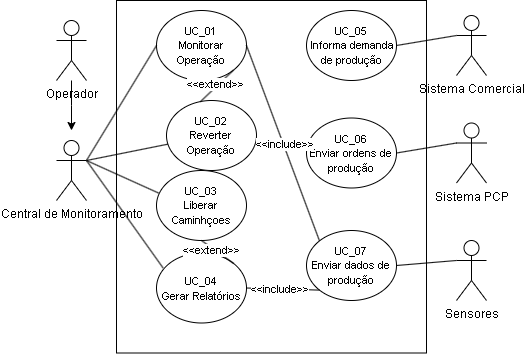

The diagram above was exported from draw.io. Its source (the exported page's mxGraphModel, read from the mxfile embedded in the PNG):
<mxGraphModel dx="983" dy="586" grid="1" gridSize="10" guides="1" tooltips="1" connect="1" arrows="1" fold="1" page="1" pageScale="1" pageWidth="850" pageHeight="1100" background="#FFFFFF" math="0" shadow="0">
  <root>
    <mxCell id="0" />
    <mxCell id="1" parent="0" />
    <mxCell id="pTa_Nke1NxvxBx95C86a-2" value="" style="rounded=0;whiteSpace=wrap;html=1;rotation=90;" vertex="1" parent="1">
      <mxGeometry x="218.75" y="91.25" width="352.5" height="310" as="geometry" />
    </mxCell>
    <mxCell id="pTa_Nke1NxvxBx95C86a-35" style="edgeStyle=orthogonalEdgeStyle;rounded=1;orthogonalLoop=1;jettySize=auto;html=1;entryX=1;entryY=0.5;entryDx=0;entryDy=0;strokeColor=none;curved=0;" edge="1" parent="1" source="pTa_Nke1NxvxBx95C86a-3" target="pTa_Nke1NxvxBx95C86a-19">
      <mxGeometry relative="1" as="geometry" />
    </mxCell>
    <mxCell id="pTa_Nke1NxvxBx95C86a-3" value="Sistema Comercial" style="shape=umlActor;verticalLabelPosition=bottom;verticalAlign=top;html=1;outlineConnect=0;fillColor=#FFFFFF;" vertex="1" parent="1">
      <mxGeometry x="580" y="85" width="30" height="60" as="geometry" />
    </mxCell>
    <mxCell id="pTa_Nke1NxvxBx95C86a-4" value="Sistema PCP" style="shape=umlActor;verticalLabelPosition=bottom;verticalAlign=top;html=1;outlineConnect=0;fillColor=#FFFFFF;" vertex="1" parent="1">
      <mxGeometry x="580" y="192.5" width="30" height="60" as="geometry" />
    </mxCell>
    <mxCell id="pTa_Nke1NxvxBx95C86a-5" value="Central de Monitoramento&lt;div&gt;&lt;br&gt;&lt;/div&gt;" style="shape=umlActor;verticalLabelPosition=bottom;verticalAlign=top;html=1;outlineConnect=0;fillColor=#FFFFFF;" vertex="1" parent="1">
      <mxGeometry x="180" y="210" width="30" height="60" as="geometry" />
    </mxCell>
    <mxCell id="pTa_Nke1NxvxBx95C86a-7" value="Sensores" style="shape=umlActor;verticalLabelPosition=bottom;verticalAlign=top;html=1;outlineConnect=0;fillColor=#FFFFFF;" vertex="1" parent="1">
      <mxGeometry x="580" y="310" width="30" height="60" as="geometry" />
    </mxCell>
    <mxCell id="pTa_Nke1NxvxBx95C86a-17" value="&lt;font style=&quot;font-size: 11px;&quot;&gt;UC_01&lt;/font&gt;&lt;div&gt;&lt;span style=&quot;font-size: 11px;&quot;&gt;Monitorar Operação&lt;/span&gt;&lt;/div&gt;" style="ellipse;whiteSpace=wrap;html=1;" vertex="1" parent="1">
      <mxGeometry x="280" y="80" width="90" height="70" as="geometry" />
    </mxCell>
    <mxCell id="pTa_Nke1NxvxBx95C86a-18" value="&lt;font style=&quot;font-size: 11px;&quot;&gt;UC_03&lt;/font&gt;&lt;div&gt;&lt;span style=&quot;font-size: 11px;&quot;&gt;Liberar Caminhçoes&lt;/span&gt;&lt;/div&gt;" style="ellipse;whiteSpace=wrap;html=1;" vertex="1" parent="1">
      <mxGeometry x="280" y="240" width="90" height="70" as="geometry" />
    </mxCell>
    <mxCell id="pTa_Nke1NxvxBx95C86a-19" value="&lt;font style=&quot;font-size: 11px;&quot;&gt;UC_05&lt;/font&gt;&lt;div&gt;&lt;font style=&quot;font-size: 11px;&quot;&gt;&amp;nbsp;Informa demanda de produção&lt;/font&gt;&lt;/div&gt;" style="ellipse;whiteSpace=wrap;html=1;" vertex="1" parent="1">
      <mxGeometry x="430" y="80" width="90" height="70" as="geometry" />
    </mxCell>
    <mxCell id="pTa_Nke1NxvxBx95C86a-20" value="&lt;font style=&quot;font-size: 11px;&quot;&gt;UC_06&lt;/font&gt;&lt;div&gt;&lt;font style=&quot;font-size: 11px;&quot;&gt;Enviar ordens de produção&lt;/font&gt;&lt;/div&gt;" style="ellipse;whiteSpace=wrap;html=1;" vertex="1" parent="1">
      <mxGeometry x="430" y="187.5" width="90" height="70" as="geometry" />
    </mxCell>
    <mxCell id="pTa_Nke1NxvxBx95C86a-21" value="&lt;font style=&quot;font-size: 11px;&quot;&gt;UC_04&lt;/font&gt;&lt;div&gt;&lt;span style=&quot;font-size: 11px;&quot;&gt;Gerar Relatórios&lt;/span&gt;&lt;/div&gt;" style="ellipse;whiteSpace=wrap;html=1;" vertex="1" parent="1">
      <mxGeometry x="280" y="322.5" width="90" height="70" as="geometry" />
    </mxCell>
    <mxCell id="pTa_Nke1NxvxBx95C86a-22" value="&lt;font style=&quot;font-size: 11px;&quot;&gt;UC_02&lt;/font&gt;&lt;div&gt;&lt;span style=&quot;font-size: 11px;&quot;&gt;Reverter Operação&lt;/span&gt;&lt;/div&gt;" style="ellipse;whiteSpace=wrap;html=1;" vertex="1" parent="1">
      <mxGeometry x="290" y="170" width="90" height="70" as="geometry" />
    </mxCell>
    <mxCell id="pTa_Nke1NxvxBx95C86a-25" value="&lt;div&gt;&lt;font style=&quot;font-size: 11px;&quot;&gt;UC_07&lt;/font&gt;&lt;/div&gt;&lt;font style=&quot;font-size: 11px;&quot;&gt;Enviar dados de produção&lt;/font&gt;" style="ellipse;whiteSpace=wrap;html=1;" vertex="1" parent="1">
      <mxGeometry x="430" y="300" width="90" height="70" as="geometry" />
    </mxCell>
    <mxCell id="pTa_Nke1NxvxBx95C86a-31" value="" style="endArrow=none;html=1;rounded=0;exitX=1;exitY=0.3333333333333333;exitDx=0;exitDy=0;exitPerimeter=0;entryX=0;entryY=0.5;entryDx=0;entryDy=0;" edge="1" parent="1" source="pTa_Nke1NxvxBx95C86a-5" target="pTa_Nke1NxvxBx95C86a-17">
      <mxGeometry width="50" height="50" relative="1" as="geometry">
        <mxPoint x="370" y="240" as="sourcePoint" />
        <mxPoint x="420" y="190" as="targetPoint" />
      </mxGeometry>
    </mxCell>
    <mxCell id="pTa_Nke1NxvxBx95C86a-32" value="" style="endArrow=none;html=1;rounded=0;" edge="1" parent="1" target="pTa_Nke1NxvxBx95C86a-22">
      <mxGeometry width="50" height="50" relative="1" as="geometry">
        <mxPoint x="210" y="230" as="sourcePoint" />
        <mxPoint x="290" y="125" as="targetPoint" />
      </mxGeometry>
    </mxCell>
    <mxCell id="pTa_Nke1NxvxBx95C86a-33" value="" style="endArrow=none;html=1;rounded=0;exitX=1;exitY=0.3333333333333333;exitDx=0;exitDy=0;exitPerimeter=0;entryX=0.023;entryY=0.322;entryDx=0;entryDy=0;entryPerimeter=0;" edge="1" parent="1" source="pTa_Nke1NxvxBx95C86a-5" target="pTa_Nke1NxvxBx95C86a-18">
      <mxGeometry width="50" height="50" relative="1" as="geometry">
        <mxPoint x="215" y="230" as="sourcePoint" />
        <mxPoint x="300" y="135" as="targetPoint" />
      </mxGeometry>
    </mxCell>
    <mxCell id="pTa_Nke1NxvxBx95C86a-34" value="" style="endArrow=none;html=1;rounded=0;entryX=0.072;entryY=0.212;entryDx=0;entryDy=0;entryPerimeter=0;" edge="1" parent="1" target="pTa_Nke1NxvxBx95C86a-21">
      <mxGeometry width="50" height="50" relative="1" as="geometry">
        <mxPoint x="210" y="230" as="sourcePoint" />
        <mxPoint x="310" y="145" as="targetPoint" />
      </mxGeometry>
    </mxCell>
    <mxCell id="pTa_Nke1NxvxBx95C86a-36" value="" style="endArrow=none;html=1;rounded=0;entryX=0;entryY=0.3333333333333333;entryDx=0;entryDy=0;entryPerimeter=0;exitX=1;exitY=0.5;exitDx=0;exitDy=0;" edge="1" parent="1" source="pTa_Nke1NxvxBx95C86a-19" target="pTa_Nke1NxvxBx95C86a-3">
      <mxGeometry width="50" height="50" relative="1" as="geometry">
        <mxPoint x="450" y="300" as="sourcePoint" />
        <mxPoint x="500" y="250" as="targetPoint" />
      </mxGeometry>
    </mxCell>
    <mxCell id="pTa_Nke1NxvxBx95C86a-44" style="edgeStyle=orthogonalEdgeStyle;rounded=0;orthogonalLoop=1;jettySize=auto;html=1;" edge="1" parent="1" source="pTa_Nke1NxvxBx95C86a-42">
      <mxGeometry relative="1" as="geometry">
        <mxPoint x="195" y="200" as="targetPoint" />
      </mxGeometry>
    </mxCell>
    <mxCell id="pTa_Nke1NxvxBx95C86a-42" value="Operador" style="shape=umlActor;verticalLabelPosition=bottom;verticalAlign=top;html=1;outlineConnect=0;fillColor=#FFFFFF;" vertex="1" parent="1">
      <mxGeometry x="180" y="90" width="30" height="60" as="geometry" />
    </mxCell>
    <mxCell id="pTa_Nke1NxvxBx95C86a-46" value="" style="endArrow=none;html=1;rounded=0;exitX=0;exitY=0.3333333333333333;exitDx=0;exitDy=0;exitPerimeter=0;entryX=1;entryY=0.5;entryDx=0;entryDy=0;" edge="1" parent="1" source="pTa_Nke1NxvxBx95C86a-4" target="pTa_Nke1NxvxBx95C86a-20">
      <mxGeometry width="50" height="50" relative="1" as="geometry">
        <mxPoint x="450" y="300" as="sourcePoint" />
        <mxPoint x="500" y="250" as="targetPoint" />
      </mxGeometry>
    </mxCell>
    <mxCell id="pTa_Nke1NxvxBx95C86a-47" value="" style="endArrow=none;html=1;rounded=0;entryX=0;entryY=0.3333333333333333;entryDx=0;entryDy=0;entryPerimeter=0;exitX=1;exitY=0.5;exitDx=0;exitDy=0;" edge="1" parent="1" source="pTa_Nke1NxvxBx95C86a-25" target="pTa_Nke1NxvxBx95C86a-7">
      <mxGeometry width="50" height="50" relative="1" as="geometry">
        <mxPoint x="450" y="300" as="sourcePoint" />
        <mxPoint x="500" y="250" as="targetPoint" />
      </mxGeometry>
    </mxCell>
    <mxCell id="pTa_Nke1NxvxBx95C86a-48" value="" style="endArrow=none;html=1;rounded=0;entryX=1;entryY=1;entryDx=0;entryDy=0;exitX=0.376;exitY=0.018;exitDx=0;exitDy=0;exitPerimeter=0;" edge="1" parent="1" source="pTa_Nke1NxvxBx95C86a-22" target="pTa_Nke1NxvxBx95C86a-17">
      <mxGeometry width="50" height="50" relative="1" as="geometry">
        <mxPoint x="450" y="300" as="sourcePoint" />
        <mxPoint x="500" y="250" as="targetPoint" />
      </mxGeometry>
    </mxCell>
    <mxCell id="pTa_Nke1NxvxBx95C86a-49" value="&amp;lt;&amp;lt;extend&amp;gt;&amp;gt;" style="edgeLabel;html=1;align=center;verticalAlign=middle;resizable=0;points=[];" vertex="1" connectable="0" parent="pTa_Nke1NxvxBx95C86a-48">
      <mxGeometry x="0.005" y="2" relative="1" as="geometry">
        <mxPoint as="offset" />
      </mxGeometry>
    </mxCell>
    <mxCell id="pTa_Nke1NxvxBx95C86a-50" value="" style="endArrow=none;html=1;rounded=0;exitX=1;exitY=0;exitDx=0;exitDy=0;entryX=0.5;entryY=1;entryDx=0;entryDy=0;" edge="1" parent="1" source="pTa_Nke1NxvxBx95C86a-21" target="pTa_Nke1NxvxBx95C86a-18">
      <mxGeometry width="50" height="50" relative="1" as="geometry">
        <mxPoint x="450" y="300" as="sourcePoint" />
        <mxPoint x="500" y="250" as="targetPoint" />
      </mxGeometry>
    </mxCell>
    <mxCell id="pTa_Nke1NxvxBx95C86a-51" value="&amp;lt;&amp;lt;extend&amp;gt;&amp;gt;" style="edgeLabel;html=1;align=center;verticalAlign=middle;resizable=0;points=[];" vertex="1" connectable="0" parent="pTa_Nke1NxvxBx95C86a-50">
      <mxGeometry x="0.3094" y="2" relative="1" as="geometry">
        <mxPoint as="offset" />
      </mxGeometry>
    </mxCell>
    <mxCell id="pTa_Nke1NxvxBx95C86a-52" value="" style="endArrow=none;html=1;rounded=0;entryX=1;entryY=0.5;entryDx=0;entryDy=0;exitX=0;exitY=0;exitDx=0;exitDy=0;" edge="1" parent="1" source="pTa_Nke1NxvxBx95C86a-25" target="pTa_Nke1NxvxBx95C86a-17">
      <mxGeometry width="50" height="50" relative="1" as="geometry">
        <mxPoint x="450" y="300" as="sourcePoint" />
        <mxPoint x="500" y="250" as="targetPoint" />
      </mxGeometry>
    </mxCell>
    <mxCell id="pTa_Nke1NxvxBx95C86a-54" value="&amp;lt;&amp;lt;include&amp;gt;&amp;gt;" style="edgeLabel;html=1;align=center;verticalAlign=middle;resizable=0;points=[];" vertex="1" connectable="0" parent="pTa_Nke1NxvxBx95C86a-52">
      <mxGeometry x="-0.0155" y="-1" relative="1" as="geometry">
        <mxPoint as="offset" />
      </mxGeometry>
    </mxCell>
    <mxCell id="pTa_Nke1NxvxBx95C86a-55" value="" style="endArrow=none;html=1;rounded=0;entryX=1;entryY=0.5;entryDx=0;entryDy=0;exitX=0;exitY=1;exitDx=0;exitDy=0;" edge="1" parent="1" source="pTa_Nke1NxvxBx95C86a-25" target="pTa_Nke1NxvxBx95C86a-21">
      <mxGeometry width="50" height="50" relative="1" as="geometry">
        <mxPoint x="450" y="300" as="sourcePoint" />
        <mxPoint x="500" y="250" as="targetPoint" />
      </mxGeometry>
    </mxCell>
    <mxCell id="pTa_Nke1NxvxBx95C86a-56" value="&amp;lt;&amp;lt;include&amp;gt;&amp;gt;" style="edgeLabel;html=1;align=center;verticalAlign=middle;resizable=0;points=[];" vertex="1" connectable="0" parent="pTa_Nke1NxvxBx95C86a-55">
      <mxGeometry x="0.1071" relative="1" as="geometry">
        <mxPoint as="offset" />
      </mxGeometry>
    </mxCell>
  </root>
</mxGraphModel>